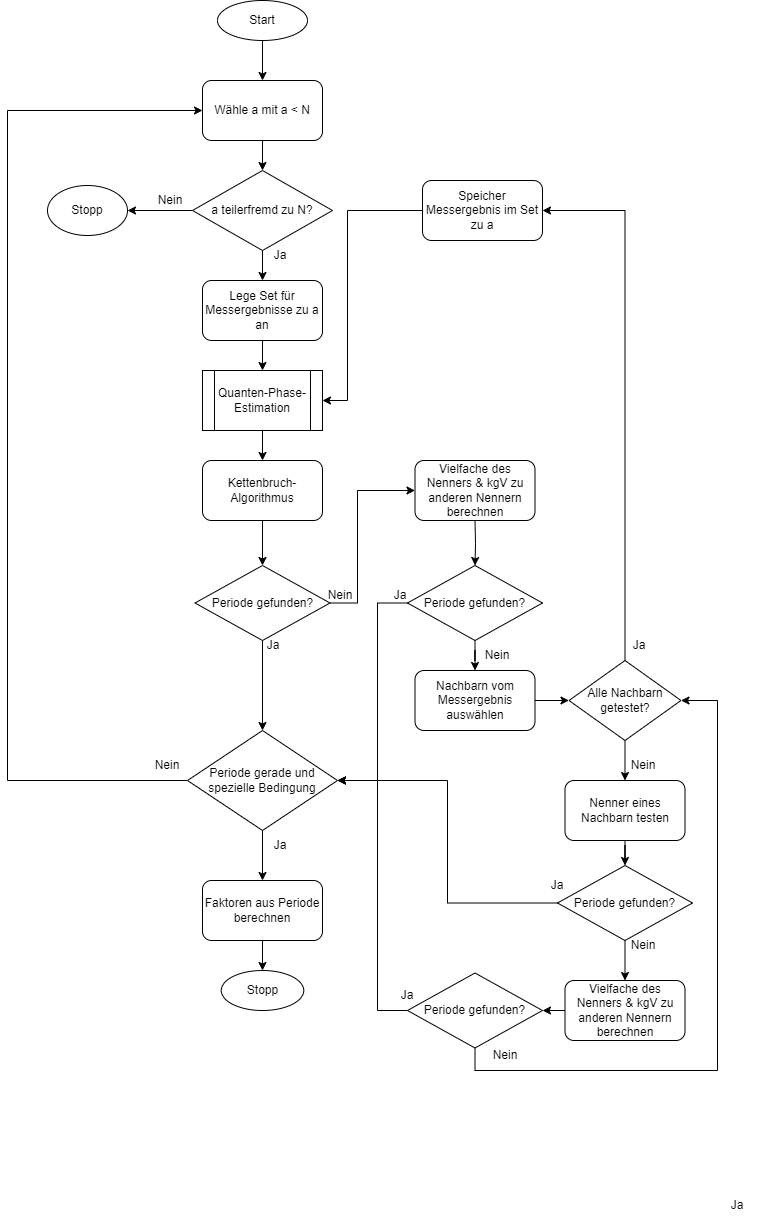

The diagram above was exported from draw.io. Its source (the exported page's mxGraphModel, read from the mxfile embedded in the PNG):
<mxGraphModel dx="1434" dy="790" grid="1" gridSize="10" guides="1" tooltips="1" connect="1" arrows="1" fold="1" page="1" pageScale="1" pageWidth="827" pageHeight="1169" math="0" shadow="0">
  <root>
    <mxCell id="WIyWlLk6GJQsqaUBKTNV-0" />
    <mxCell id="WIyWlLk6GJQsqaUBKTNV-1" parent="WIyWlLk6GJQsqaUBKTNV-0" />
    <mxCell id="ZfZ-YPgExyS3svDm3cOZ-3" style="edgeStyle=orthogonalEdgeStyle;rounded=0;orthogonalLoop=1;jettySize=auto;html=1;entryX=0.5;entryY=0;entryDx=0;entryDy=0;" parent="WIyWlLk6GJQsqaUBKTNV-1" source="ZfZ-YPgExyS3svDm3cOZ-0" target="ZfZ-YPgExyS3svDm3cOZ-1" edge="1">
      <mxGeometry relative="1" as="geometry" />
    </mxCell>
    <mxCell id="ZfZ-YPgExyS3svDm3cOZ-0" value="Start" style="ellipse;whiteSpace=wrap;html=1;" parent="WIyWlLk6GJQsqaUBKTNV-1" vertex="1">
      <mxGeometry x="269.99" y="20" width="90" height="40" as="geometry" />
    </mxCell>
    <mxCell id="ZfZ-YPgExyS3svDm3cOZ-5" style="edgeStyle=orthogonalEdgeStyle;rounded=0;orthogonalLoop=1;jettySize=auto;html=1;" parent="WIyWlLk6GJQsqaUBKTNV-1" source="ZfZ-YPgExyS3svDm3cOZ-1" target="ZfZ-YPgExyS3svDm3cOZ-4" edge="1">
      <mxGeometry relative="1" as="geometry" />
    </mxCell>
    <mxCell id="ZfZ-YPgExyS3svDm3cOZ-1" value="Wähle a mit a &amp;lt; N" style="rounded=1;whiteSpace=wrap;html=1;" parent="WIyWlLk6GJQsqaUBKTNV-1" vertex="1">
      <mxGeometry x="255" y="100" width="120" height="60" as="geometry" />
    </mxCell>
    <mxCell id="ZfZ-YPgExyS3svDm3cOZ-49" style="edgeStyle=orthogonalEdgeStyle;rounded=0;orthogonalLoop=1;jettySize=auto;html=1;exitX=0;exitY=0.5;exitDx=0;exitDy=0;entryX=1;entryY=0.5;entryDx=0;entryDy=0;" parent="WIyWlLk6GJQsqaUBKTNV-1" source="ZfZ-YPgExyS3svDm3cOZ-4" target="ZfZ-YPgExyS3svDm3cOZ-48" edge="1">
      <mxGeometry relative="1" as="geometry">
        <mxPoint x="227.5" y="230" as="targetPoint" />
      </mxGeometry>
    </mxCell>
    <mxCell id="tBzyvckv7MOEBJ1GfGnh-16" style="edgeStyle=orthogonalEdgeStyle;rounded=0;orthogonalLoop=1;jettySize=auto;html=1;exitX=0.5;exitY=1;exitDx=0;exitDy=0;entryX=0.5;entryY=0;entryDx=0;entryDy=0;" parent="WIyWlLk6GJQsqaUBKTNV-1" source="ZfZ-YPgExyS3svDm3cOZ-4" target="tBzyvckv7MOEBJ1GfGnh-15" edge="1">
      <mxGeometry relative="1" as="geometry" />
    </mxCell>
    <mxCell id="ZfZ-YPgExyS3svDm3cOZ-4" value="a teilerfremd zu N?" style="rhombus;whiteSpace=wrap;html=1;" parent="WIyWlLk6GJQsqaUBKTNV-1" vertex="1">
      <mxGeometry x="245" y="190" width="140" height="80" as="geometry" />
    </mxCell>
    <mxCell id="ZfZ-YPgExyS3svDm3cOZ-10" style="edgeStyle=orthogonalEdgeStyle;rounded=0;orthogonalLoop=1;jettySize=auto;html=1;exitX=0.5;exitY=1;exitDx=0;exitDy=0;entryX=0.5;entryY=0;entryDx=0;entryDy=0;" parent="WIyWlLk6GJQsqaUBKTNV-1" source="ZfZ-YPgExyS3svDm3cOZ-6" target="ZfZ-YPgExyS3svDm3cOZ-9" edge="1">
      <mxGeometry relative="1" as="geometry" />
    </mxCell>
    <mxCell id="ZfZ-YPgExyS3svDm3cOZ-6" value="Quanten-Phase-Estimation" style="shape=process;whiteSpace=wrap;html=1;backgroundOutline=1;" parent="WIyWlLk6GJQsqaUBKTNV-1" vertex="1">
      <mxGeometry x="254.99" y="390" width="120" height="60" as="geometry" />
    </mxCell>
    <mxCell id="ZfZ-YPgExyS3svDm3cOZ-12" style="edgeStyle=orthogonalEdgeStyle;rounded=0;orthogonalLoop=1;jettySize=auto;html=1;exitX=0.5;exitY=1;exitDx=0;exitDy=0;entryX=0.5;entryY=0;entryDx=0;entryDy=0;" parent="WIyWlLk6GJQsqaUBKTNV-1" source="ZfZ-YPgExyS3svDm3cOZ-9" target="ZfZ-YPgExyS3svDm3cOZ-11" edge="1">
      <mxGeometry relative="1" as="geometry" />
    </mxCell>
    <mxCell id="ZfZ-YPgExyS3svDm3cOZ-9" value="Kettenbruch-Algorithmus" style="rounded=1;whiteSpace=wrap;html=1;" parent="WIyWlLk6GJQsqaUBKTNV-1" vertex="1">
      <mxGeometry x="255" y="480" width="120" height="60" as="geometry" />
    </mxCell>
    <mxCell id="ZfZ-YPgExyS3svDm3cOZ-54" style="edgeStyle=orthogonalEdgeStyle;rounded=0;orthogonalLoop=1;jettySize=auto;html=1;" parent="WIyWlLk6GJQsqaUBKTNV-1" source="ZfZ-YPgExyS3svDm3cOZ-11" target="ZfZ-YPgExyS3svDm3cOZ-22" edge="1">
      <mxGeometry relative="1" as="geometry" />
    </mxCell>
    <mxCell id="tBzyvckv7MOEBJ1GfGnh-70" style="edgeStyle=orthogonalEdgeStyle;rounded=0;orthogonalLoop=1;jettySize=auto;html=1;entryX=0;entryY=0.5;entryDx=0;entryDy=0;" parent="WIyWlLk6GJQsqaUBKTNV-1" source="ZfZ-YPgExyS3svDm3cOZ-11" edge="1">
      <mxGeometry relative="1" as="geometry">
        <mxPoint x="467.5" y="510" as="targetPoint" />
        <Array as="points">
          <mxPoint x="410" y="623" />
          <mxPoint x="410" y="510" />
        </Array>
      </mxGeometry>
    </mxCell>
    <mxCell id="ZfZ-YPgExyS3svDm3cOZ-11" value="Periode gefunden?" style="rhombus;whiteSpace=wrap;html=1;" parent="WIyWlLk6GJQsqaUBKTNV-1" vertex="1">
      <mxGeometry x="247.5" y="585" width="135" height="75" as="geometry" />
    </mxCell>
    <mxCell id="ZfZ-YPgExyS3svDm3cOZ-17" style="edgeStyle=orthogonalEdgeStyle;rounded=0;orthogonalLoop=1;jettySize=auto;html=1;exitX=0.5;exitY=1;exitDx=0;exitDy=0;entryX=0.5;entryY=0;entryDx=0;entryDy=0;" parent="WIyWlLk6GJQsqaUBKTNV-1" source="ZfZ-YPgExyS3svDm3cOZ-15" edge="1">
      <mxGeometry relative="1" as="geometry">
        <mxPoint x="314.99" y="990" as="targetPoint" />
      </mxGeometry>
    </mxCell>
    <mxCell id="ZfZ-YPgExyS3svDm3cOZ-15" value="Faktoren aus Periode berechnen" style="rounded=1;whiteSpace=wrap;html=1;" parent="WIyWlLk6GJQsqaUBKTNV-1" vertex="1">
      <mxGeometry x="254.99" y="900" width="120" height="60" as="geometry" />
    </mxCell>
    <mxCell id="ZfZ-YPgExyS3svDm3cOZ-18" value="Stopp" style="ellipse;whiteSpace=wrap;html=1;" parent="WIyWlLk6GJQsqaUBKTNV-1" vertex="1">
      <mxGeometry x="273.75" y="990" width="82.5" height="40" as="geometry" />
    </mxCell>
    <mxCell id="ZfZ-YPgExyS3svDm3cOZ-27" style="edgeStyle=orthogonalEdgeStyle;rounded=0;orthogonalLoop=1;jettySize=auto;html=1;entryX=0.5;entryY=0;entryDx=0;entryDy=0;" parent="WIyWlLk6GJQsqaUBKTNV-1" source="ZfZ-YPgExyS3svDm3cOZ-22" target="ZfZ-YPgExyS3svDm3cOZ-15" edge="1">
      <mxGeometry relative="1" as="geometry" />
    </mxCell>
    <mxCell id="ZfZ-YPgExyS3svDm3cOZ-34" style="edgeStyle=orthogonalEdgeStyle;rounded=0;orthogonalLoop=1;jettySize=auto;html=1;entryX=0;entryY=0.5;entryDx=0;entryDy=0;" parent="WIyWlLk6GJQsqaUBKTNV-1" source="ZfZ-YPgExyS3svDm3cOZ-22" target="ZfZ-YPgExyS3svDm3cOZ-1" edge="1">
      <mxGeometry relative="1" as="geometry">
        <mxPoint x="220" y="180" as="targetPoint" />
        <Array as="points">
          <mxPoint x="60" y="800" />
          <mxPoint x="60" y="130" />
        </Array>
      </mxGeometry>
    </mxCell>
    <mxCell id="ZfZ-YPgExyS3svDm3cOZ-22" value="Periode gerade und spezielle Bedingung" style="rhombus;whiteSpace=wrap;html=1;" parent="WIyWlLk6GJQsqaUBKTNV-1" vertex="1">
      <mxGeometry x="240" y="750" width="150" height="100" as="geometry" />
    </mxCell>
    <mxCell id="ZfZ-YPgExyS3svDm3cOZ-28" value="Ja" style="text;html=1;strokeColor=none;fillColor=none;align=center;verticalAlign=middle;whiteSpace=wrap;rounded=0;" parent="WIyWlLk6GJQsqaUBKTNV-1" vertex="1">
      <mxGeometry x="302.5" y="850" width="60" height="30" as="geometry" />
    </mxCell>
    <mxCell id="ZfZ-YPgExyS3svDm3cOZ-37" value="Nein" style="text;html=1;strokeColor=none;fillColor=none;align=center;verticalAlign=middle;whiteSpace=wrap;rounded=0;" parent="WIyWlLk6GJQsqaUBKTNV-1" vertex="1">
      <mxGeometry x="190" y="770" width="60" height="30" as="geometry" />
    </mxCell>
    <mxCell id="ZfZ-YPgExyS3svDm3cOZ-45" value="Nein" style="text;html=1;strokeColor=none;fillColor=none;align=center;verticalAlign=middle;whiteSpace=wrap;rounded=0;" parent="WIyWlLk6GJQsqaUBKTNV-1" vertex="1">
      <mxGeometry x="192.5" y="205" width="60" height="30" as="geometry" />
    </mxCell>
    <mxCell id="ZfZ-YPgExyS3svDm3cOZ-48" value="Stopp" style="ellipse;whiteSpace=wrap;html=1;" parent="WIyWlLk6GJQsqaUBKTNV-1" vertex="1">
      <mxGeometry x="100" y="205" width="80" height="50" as="geometry" />
    </mxCell>
    <mxCell id="ZfZ-YPgExyS3svDm3cOZ-63" value="Ja" style="text;html=1;strokeColor=none;fillColor=none;align=center;verticalAlign=middle;whiteSpace=wrap;rounded=0;" parent="WIyWlLk6GJQsqaUBKTNV-1" vertex="1">
      <mxGeometry x="760" y="1210" width="60" height="30" as="geometry" />
    </mxCell>
    <mxCell id="ZfZ-YPgExyS3svDm3cOZ-65" value="Ja" style="text;html=1;strokeColor=none;fillColor=none;align=center;verticalAlign=middle;whiteSpace=wrap;rounded=0;" parent="WIyWlLk6GJQsqaUBKTNV-1" vertex="1">
      <mxGeometry x="296.25" y="650" width="60" height="30" as="geometry" />
    </mxCell>
    <mxCell id="tBzyvckv7MOEBJ1GfGnh-17" style="edgeStyle=orthogonalEdgeStyle;rounded=0;orthogonalLoop=1;jettySize=auto;html=1;" parent="WIyWlLk6GJQsqaUBKTNV-1" source="tBzyvckv7MOEBJ1GfGnh-15" target="ZfZ-YPgExyS3svDm3cOZ-6" edge="1">
      <mxGeometry relative="1" as="geometry" />
    </mxCell>
    <mxCell id="tBzyvckv7MOEBJ1GfGnh-15" value="Lege Set für Messergebnisse zu a an" style="rounded=1;whiteSpace=wrap;html=1;" parent="WIyWlLk6GJQsqaUBKTNV-1" vertex="1">
      <mxGeometry x="255" y="300" width="120" height="60" as="geometry" />
    </mxCell>
    <mxCell id="tBzyvckv7MOEBJ1GfGnh-25" style="edgeStyle=orthogonalEdgeStyle;rounded=0;orthogonalLoop=1;jettySize=auto;html=1;entryX=1;entryY=0.5;entryDx=0;entryDy=0;" parent="WIyWlLk6GJQsqaUBKTNV-1" source="tBzyvckv7MOEBJ1GfGnh-24" target="ZfZ-YPgExyS3svDm3cOZ-6" edge="1">
      <mxGeometry relative="1" as="geometry">
        <Array as="points">
          <mxPoint x="400" y="230" />
          <mxPoint x="400" y="420" />
        </Array>
      </mxGeometry>
    </mxCell>
    <mxCell id="tBzyvckv7MOEBJ1GfGnh-24" value="Speicher Messergebnis im Set zu a" style="rounded=1;whiteSpace=wrap;html=1;" parent="WIyWlLk6GJQsqaUBKTNV-1" vertex="1">
      <mxGeometry x="475" y="200" width="120" height="60" as="geometry" />
    </mxCell>
    <mxCell id="tBzyvckv7MOEBJ1GfGnh-64" value="Nein" style="text;html=1;strokeColor=none;fillColor=none;align=center;verticalAlign=middle;whiteSpace=wrap;rounded=0;" parent="WIyWlLk6GJQsqaUBKTNV-1" vertex="1">
      <mxGeometry x="362.5" y="600" width="60" height="30" as="geometry" />
    </mxCell>
    <mxCell id="tBzyvckv7MOEBJ1GfGnh-72" style="edgeStyle=orthogonalEdgeStyle;rounded=0;orthogonalLoop=1;jettySize=auto;html=1;entryX=0.5;entryY=0;entryDx=0;entryDy=0;" parent="WIyWlLk6GJQsqaUBKTNV-1" target="tBzyvckv7MOEBJ1GfGnh-67" edge="1">
      <mxGeometry relative="1" as="geometry">
        <mxPoint x="527.5" y="540" as="sourcePoint" />
      </mxGeometry>
    </mxCell>
    <mxCell id="tBzyvckv7MOEBJ1GfGnh-74" style="edgeStyle=orthogonalEdgeStyle;rounded=0;orthogonalLoop=1;jettySize=auto;html=1;entryX=1;entryY=0.5;entryDx=0;entryDy=0;" parent="WIyWlLk6GJQsqaUBKTNV-1" source="tBzyvckv7MOEBJ1GfGnh-67" target="ZfZ-YPgExyS3svDm3cOZ-22" edge="1">
      <mxGeometry relative="1" as="geometry">
        <Array as="points">
          <mxPoint x="430" y="623" />
          <mxPoint x="430" y="800" />
        </Array>
      </mxGeometry>
    </mxCell>
    <mxCell id="tBzyvckv7MOEBJ1GfGnh-77" style="edgeStyle=orthogonalEdgeStyle;rounded=0;orthogonalLoop=1;jettySize=auto;html=1;entryX=0.5;entryY=0;entryDx=0;entryDy=0;" parent="WIyWlLk6GJQsqaUBKTNV-1" source="tBzyvckv7MOEBJ1GfGnh-67" target="tBzyvckv7MOEBJ1GfGnh-76" edge="1">
      <mxGeometry relative="1" as="geometry" />
    </mxCell>
    <mxCell id="tBzyvckv7MOEBJ1GfGnh-67" value="Periode gefunden?" style="rhombus;whiteSpace=wrap;html=1;" parent="WIyWlLk6GJQsqaUBKTNV-1" vertex="1">
      <mxGeometry x="460" y="585" width="135" height="75" as="geometry" />
    </mxCell>
    <mxCell id="tBzyvckv7MOEBJ1GfGnh-69" value="Vielfache des Nenners &amp;amp; kgV zu anderen Nennern berechnen" style="rounded=1;whiteSpace=wrap;html=1;" parent="WIyWlLk6GJQsqaUBKTNV-1" vertex="1">
      <mxGeometry x="467.5" y="480" width="120" height="60" as="geometry" />
    </mxCell>
    <mxCell id="tBzyvckv7MOEBJ1GfGnh-75" value="Ja" style="text;html=1;strokeColor=none;fillColor=none;align=center;verticalAlign=middle;whiteSpace=wrap;rounded=0;" parent="WIyWlLk6GJQsqaUBKTNV-1" vertex="1">
      <mxGeometry x="422.5" y="600" width="60" height="30" as="geometry" />
    </mxCell>
    <mxCell id="tBzyvckv7MOEBJ1GfGnh-80" style="edgeStyle=orthogonalEdgeStyle;rounded=0;orthogonalLoop=1;jettySize=auto;html=1;" parent="WIyWlLk6GJQsqaUBKTNV-1" source="tBzyvckv7MOEBJ1GfGnh-76" target="tBzyvckv7MOEBJ1GfGnh-79" edge="1">
      <mxGeometry relative="1" as="geometry" />
    </mxCell>
    <mxCell id="tBzyvckv7MOEBJ1GfGnh-76" value="Nachbarn vom Messergebnis auswählen" style="rounded=1;whiteSpace=wrap;html=1;" parent="WIyWlLk6GJQsqaUBKTNV-1" vertex="1">
      <mxGeometry x="467.5" y="690" width="120" height="60" as="geometry" />
    </mxCell>
    <mxCell id="tBzyvckv7MOEBJ1GfGnh-78" value="Nein" style="text;html=1;strokeColor=none;fillColor=none;align=center;verticalAlign=middle;whiteSpace=wrap;rounded=0;" parent="WIyWlLk6GJQsqaUBKTNV-1" vertex="1">
      <mxGeometry x="520" y="660" width="60" height="30" as="geometry" />
    </mxCell>
    <mxCell id="tBzyvckv7MOEBJ1GfGnh-86" style="edgeStyle=orthogonalEdgeStyle;rounded=0;orthogonalLoop=1;jettySize=auto;html=1;entryX=1;entryY=0.5;entryDx=0;entryDy=0;" parent="WIyWlLk6GJQsqaUBKTNV-1" source="tBzyvckv7MOEBJ1GfGnh-79" target="tBzyvckv7MOEBJ1GfGnh-24" edge="1">
      <mxGeometry relative="1" as="geometry">
        <Array as="points">
          <mxPoint x="678" y="230" />
        </Array>
      </mxGeometry>
    </mxCell>
    <mxCell id="tBzyvckv7MOEBJ1GfGnh-87" style="edgeStyle=orthogonalEdgeStyle;rounded=0;orthogonalLoop=1;jettySize=auto;html=1;entryX=0.5;entryY=0;entryDx=0;entryDy=0;" parent="WIyWlLk6GJQsqaUBKTNV-1" source="tBzyvckv7MOEBJ1GfGnh-79" target="tBzyvckv7MOEBJ1GfGnh-84" edge="1">
      <mxGeometry relative="1" as="geometry" />
    </mxCell>
    <mxCell id="tBzyvckv7MOEBJ1GfGnh-79" value="Alle Nachbarn getestet?" style="rhombus;whiteSpace=wrap;html=1;" parent="WIyWlLk6GJQsqaUBKTNV-1" vertex="1">
      <mxGeometry x="621.5" y="680" width="112" height="80" as="geometry" />
    </mxCell>
    <mxCell id="tBzyvckv7MOEBJ1GfGnh-82" value="Ja" style="text;html=1;strokeColor=none;fillColor=none;align=center;verticalAlign=middle;whiteSpace=wrap;rounded=0;" parent="WIyWlLk6GJQsqaUBKTNV-1" vertex="1">
      <mxGeometry x="662" y="650" width="60" height="30" as="geometry" />
    </mxCell>
    <mxCell id="tBzyvckv7MOEBJ1GfGnh-94" style="edgeStyle=orthogonalEdgeStyle;rounded=0;orthogonalLoop=1;jettySize=auto;html=1;" parent="WIyWlLk6GJQsqaUBKTNV-1" source="tBzyvckv7MOEBJ1GfGnh-84" target="tBzyvckv7MOEBJ1GfGnh-90" edge="1">
      <mxGeometry relative="1" as="geometry" />
    </mxCell>
    <mxCell id="tBzyvckv7MOEBJ1GfGnh-84" value="Nenner eines Nachbarn testen" style="rounded=1;whiteSpace=wrap;html=1;" parent="WIyWlLk6GJQsqaUBKTNV-1" vertex="1">
      <mxGeometry x="617.5" y="800" width="120" height="60" as="geometry" />
    </mxCell>
    <mxCell id="tBzyvckv7MOEBJ1GfGnh-88" value="Nein" style="text;html=1;strokeColor=none;fillColor=none;align=center;verticalAlign=middle;whiteSpace=wrap;rounded=0;" parent="WIyWlLk6GJQsqaUBKTNV-1" vertex="1">
      <mxGeometry x="666" y="770" width="60" height="30" as="geometry" />
    </mxCell>
    <mxCell id="tBzyvckv7MOEBJ1GfGnh-92" style="edgeStyle=orthogonalEdgeStyle;rounded=0;orthogonalLoop=1;jettySize=auto;html=1;" parent="WIyWlLk6GJQsqaUBKTNV-1" source="tBzyvckv7MOEBJ1GfGnh-89" target="tBzyvckv7MOEBJ1GfGnh-91" edge="1">
      <mxGeometry relative="1" as="geometry" />
    </mxCell>
    <mxCell id="tBzyvckv7MOEBJ1GfGnh-89" value="Vielfache des Nenners &amp;amp; kgV zu anderen Nennern berechnen" style="rounded=1;whiteSpace=wrap;html=1;" parent="WIyWlLk6GJQsqaUBKTNV-1" vertex="1">
      <mxGeometry x="617.5" y="1000" width="120" height="60" as="geometry" />
    </mxCell>
    <mxCell id="tBzyvckv7MOEBJ1GfGnh-93" style="edgeStyle=orthogonalEdgeStyle;rounded=0;orthogonalLoop=1;jettySize=auto;html=1;entryX=0.5;entryY=0;entryDx=0;entryDy=0;" parent="WIyWlLk6GJQsqaUBKTNV-1" source="tBzyvckv7MOEBJ1GfGnh-90" target="tBzyvckv7MOEBJ1GfGnh-89" edge="1">
      <mxGeometry relative="1" as="geometry" />
    </mxCell>
    <mxCell id="tBzyvckv7MOEBJ1GfGnh-95" style="edgeStyle=orthogonalEdgeStyle;rounded=0;orthogonalLoop=1;jettySize=auto;html=1;entryX=1;entryY=0.5;entryDx=0;entryDy=0;" parent="WIyWlLk6GJQsqaUBKTNV-1" source="tBzyvckv7MOEBJ1GfGnh-90" target="ZfZ-YPgExyS3svDm3cOZ-22" edge="1">
      <mxGeometry relative="1" as="geometry" />
    </mxCell>
    <mxCell id="tBzyvckv7MOEBJ1GfGnh-90" value="Periode gefunden?" style="rhombus;whiteSpace=wrap;html=1;" parent="WIyWlLk6GJQsqaUBKTNV-1" vertex="1">
      <mxGeometry x="610" y="885" width="135" height="75" as="geometry" />
    </mxCell>
    <mxCell id="tBzyvckv7MOEBJ1GfGnh-97" style="edgeStyle=orthogonalEdgeStyle;rounded=0;orthogonalLoop=1;jettySize=auto;html=1;entryX=1;entryY=0.5;entryDx=0;entryDy=0;" parent="WIyWlLk6GJQsqaUBKTNV-1" source="tBzyvckv7MOEBJ1GfGnh-91" target="ZfZ-YPgExyS3svDm3cOZ-22" edge="1">
      <mxGeometry relative="1" as="geometry">
        <Array as="points">
          <mxPoint x="430" y="1030" />
          <mxPoint x="430" y="800" />
        </Array>
      </mxGeometry>
    </mxCell>
    <mxCell id="tBzyvckv7MOEBJ1GfGnh-100" style="edgeStyle=orthogonalEdgeStyle;rounded=0;orthogonalLoop=1;jettySize=auto;html=1;entryX=1;entryY=0.5;entryDx=0;entryDy=0;" parent="WIyWlLk6GJQsqaUBKTNV-1" source="tBzyvckv7MOEBJ1GfGnh-91" target="tBzyvckv7MOEBJ1GfGnh-79" edge="1">
      <mxGeometry relative="1" as="geometry">
        <Array as="points">
          <mxPoint x="528" y="1090" />
          <mxPoint x="770" y="1090" />
          <mxPoint x="770" y="720" />
        </Array>
      </mxGeometry>
    </mxCell>
    <mxCell id="tBzyvckv7MOEBJ1GfGnh-91" value="Periode gefunden?" style="rhombus;whiteSpace=wrap;html=1;" parent="WIyWlLk6GJQsqaUBKTNV-1" vertex="1">
      <mxGeometry x="460" y="992.5" width="135" height="75" as="geometry" />
    </mxCell>
    <mxCell id="tBzyvckv7MOEBJ1GfGnh-98" value="Ja" style="text;html=1;strokeColor=none;fillColor=none;align=center;verticalAlign=middle;whiteSpace=wrap;rounded=0;" parent="WIyWlLk6GJQsqaUBKTNV-1" vertex="1">
      <mxGeometry x="580" y="890" width="60" height="30" as="geometry" />
    </mxCell>
    <mxCell id="tBzyvckv7MOEBJ1GfGnh-99" value="Ja" style="text;html=1;strokeColor=none;fillColor=none;align=center;verticalAlign=middle;whiteSpace=wrap;rounded=0;" parent="WIyWlLk6GJQsqaUBKTNV-1" vertex="1">
      <mxGeometry x="430" y="1000" width="60" height="30" as="geometry" />
    </mxCell>
    <mxCell id="tBzyvckv7MOEBJ1GfGnh-101" value="Nein" style="text;html=1;strokeColor=none;fillColor=none;align=center;verticalAlign=middle;whiteSpace=wrap;rounded=0;" parent="WIyWlLk6GJQsqaUBKTNV-1" vertex="1">
      <mxGeometry x="527.5" y="1060" width="60" height="30" as="geometry" />
    </mxCell>
    <mxCell id="tBzyvckv7MOEBJ1GfGnh-102" value="Nein" style="text;html=1;strokeColor=none;fillColor=none;align=center;verticalAlign=middle;whiteSpace=wrap;rounded=0;" parent="WIyWlLk6GJQsqaUBKTNV-1" vertex="1">
      <mxGeometry x="666" y="950" width="60" height="30" as="geometry" />
    </mxCell>
    <mxCell id="tBzyvckv7MOEBJ1GfGnh-103" value="Ja" style="text;html=1;strokeColor=none;fillColor=none;align=center;verticalAlign=middle;whiteSpace=wrap;rounded=0;" parent="WIyWlLk6GJQsqaUBKTNV-1" vertex="1">
      <mxGeometry x="302.5" y="260" width="60" height="30" as="geometry" />
    </mxCell>
  </root>
</mxGraphModel>